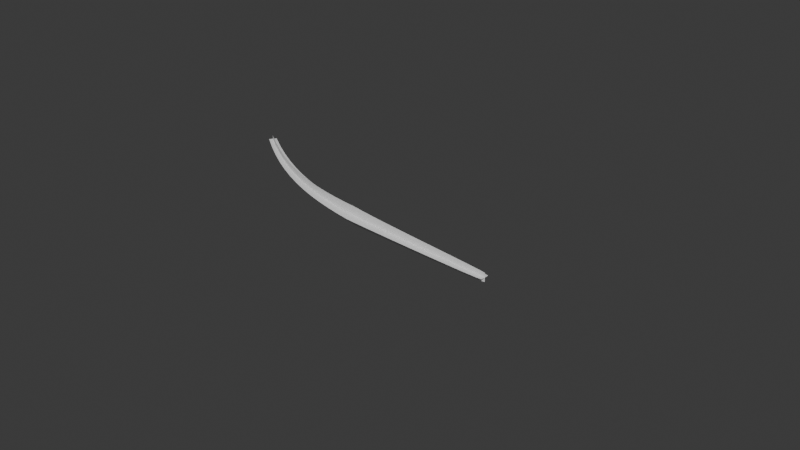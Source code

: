 # Source: Starshaf_04.blend  (saved by Blender 4.5.88; exported with 4.5.12 LTS)
import bpy
from mathutils import Matrix  # noqa: F401  (used for matrix-valued properties, if any)

bpy.ops.wm.read_factory_settings(use_empty=True)
scene = bpy.context.scene
scene.name = 'Scene'

# ---- collections
col_collection = bpy.data.collections.new('Collection'); scene.collection.children.link(col_collection)

# ---- world
world_world = bpy.data.worlds.new('World'); scene.world = world_world
world_world.use_nodes = True; world_world.node_tree.nodes.clear()
_N = world_world.node_tree.nodes; _L = world_world.node_tree.links
n0 = _N.new('ShaderNodeOutputWorld'); n0.name = 'World Output'; n0.location = (200, 100)
n1 = _N.new('ShaderNodeBackground'); n1.name = 'Background'; n1.location = (-200, 100)
n1.inputs[0].default_value = (0.05088, 0.05088, 0.05088, 1.0)
_L.new(n1.outputs[0], n0.inputs[0])
n0.is_active_output = True
world_world.color = (0.05088, 0.05088, 0.05088)
world_world.sun_shadow_jitter_overblur = 0.0

# ---- curves / text
cu_b_ziercurve_001 = bpy.data.curves.new('BézierCurve.001', 'CURVE')
cu_b_ziercurve_001.dimensions = '3D'
_sp = cu_b_ziercurve_001.splines.new('BEZIER'); _sp.bezier_points.add(2)
_sp.bezier_points.foreach_set('co', [-1.196, 0.6087, 0.0, 0.001644, 0.0989, 0.0, 1.0, 0.0, 0.0])
_sp.bezier_points.foreach_set('handle_left', [-1.335, 0.7103, 0.0, -0.3677, 0.1536, 0.0, 0.9503, 0.002376, 0.0])
_sp.bezier_points.foreach_set('handle_right', [-0.7222, 0.2626, 0.0, 0.2231, 0.06609, 0.0, 1.999, -0.0477, 0.0])
for _p, _l, _r in zip(_sp.bezier_points, ['ALIGNED', 'ALIGNED', 'ALIGNED'], ['ALIGNED', 'ALIGNED', 'ALIGNED']): _p.handle_left_type = _l; _p.handle_right_type = _r
_sp.bezier_points.foreach_set('radius', [0.2529, 0.6044, 0.276])
_sp.order_u = 0
_sp.order_v = 0
cu_b_ziercurve_001.use_path = True
cu_b_ziercurve_001.bevel_mode = 'OBJECT'
cu_b_ziercurve_001.extrude = 0.1
cu_b_ziercurve_001.fill_mode = 'FULL'
cu_plane_001 = bpy.data.curves.new('Plane.001', 'CURVE')
cu_plane_001.dimensions = '3D'
_sp = cu_plane_001.splines.new('POLY'); _sp.points.add(1)
_sp.points.foreach_set('co', [0.0, 1.005, 0.0, 0.0, 0.0, -0.9947, 0.0, 0.0])
_sp.order_v = 0
_sp.resolution_v = 0
_sp.use_endpoint_u = True
_sp.use_smooth = False
_sp = cu_plane_001.splines.new('POLY'); _sp.points.add(1)
_sp.points.foreach_set('co', [1.0, 0.005297, 0.0, 0.0, -1.0, 0.005297, 0.0, 0.0])
_sp.order_v = 0
_sp.resolution_v = 0
_sp.use_endpoint_u = True
_sp.use_smooth = False
cu_plane_001.fill_mode = 'FULL'

# ---- objects
ob_b_ziercurve = bpy.data.objects.new('BézierCurve', cu_b_ziercurve_001)
ob_plane = bpy.data.objects.new('Plane', cu_plane_001)

# ---- transforms, parenting, visibility, modifiers, constraints
ob_b_ziercurve.location = (0.0, 0.0, 0.0)
ob_plane.location = (0.0, 0.0, 0.0)
ob_plane.scale = (-0.0996, -0.0996, -0.0996)
cu_b_ziercurve_001.bevel_object = ob_plane

# ---- collection membership
col_collection.objects.link(ob_b_ziercurve)
col_collection.objects.link(ob_plane)

# ---- scene / render settings (as saved in the file)
scene.frame_start = 1; scene.frame_end = 250; scene.frame_set(1)
scene.render.engine = 'BLENDER_EEVEE_NEXT'
bpy.context.view_layer.update()

# ---- added for rendering (the .blend has no active camera and no usable light): camera, sun
cam_auto = bpy.data.cameras.new('AutoCamera')
cam_auto.lens = 50.0
cam_auto.sensor_width = 36.0
cam_auto.clip_end = 1000.0
ob_auto_camera = bpy.data.objects.new('AutoCamera', cam_auto)
scene.collection.objects.link(ob_auto_camera)
ob_auto_camera.location = (3.88421, -4.15309, 2.8874)
ob_auto_camera.rotation_euler = (1.09748, -7.21219e-08, 0.694738)
scene.camera = ob_auto_camera
light_auto_sun = bpy.data.lights.new('AutoSun', 'SUN')
light_auto_sun.energy = 3.0
light_auto_sun.angle = 0.0523599
ob_auto_sun = bpy.data.objects.new('AutoSun', light_auto_sun)
scene.collection.objects.link(ob_auto_sun)
ob_auto_sun.rotation_euler = (0.872665, 0.174533, 0.523599)
bpy.context.view_layer.update()
